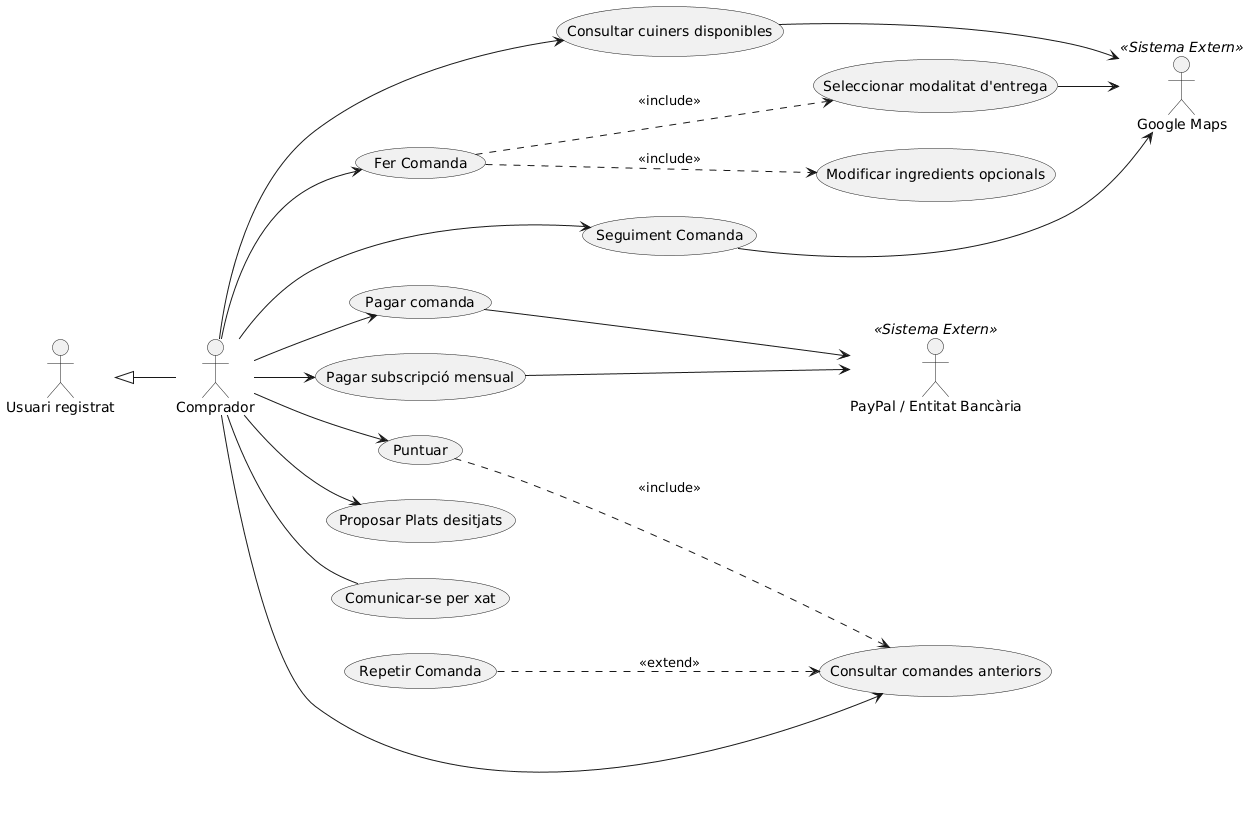

The diagram above was rendered by PlantUML. Its source (embedded in the PNG):
@startuml
left to right direction
skinparam actorStyle stickman

actor "Usuari registrat" as UR
actor "Comprador" as Client
Client -up-|> UR

actor "Google Maps" <<Sistema Extern>> as Gmaps
actor "PayPal / Entitat Bancària" <<Sistema Extern>> as Banc

usecase "Consultar cuiners disponibles" as UC_ConsCuiners
usecase "Fer Comanda" as UC_FerComanda
usecase "Modificar ingredients opcionals" as UC_ModIng
usecase "Seleccionar modalitat d'entrega" as UC_ModEntrega
usecase "Pagar comanda" as UC_PagarCom
usecase "Seguiment Comanda" as UC_Seguiment
usecase "Consultar comandes anteriors" as UC_Historial
usecase "Puntuar" as UC_Puntuar
usecase "Proposar Plats desitjats" as UC_Proposar
usecase "Comunicar-se per xat" as UC_xat
usecase "Repetir Comanda" as UC_repetir
usecase "Pagar subscripció mensual" as UC_Subscripcio

Client --> UC_ConsCuiners
Client --> UC_FerComanda
Client --> UC_Seguiment
Client --> UC_Historial
Client --> UC_Proposar
Client -- UC_xat
Client --> UC_Subscripcio
Client --> UC_PagarCom
Client --> UC_Puntuar

UC_repetir ..> UC_Historial : <<extend>> 
UC_FerComanda ..> UC_ModEntrega : <<include>>
UC_FerComanda ..> UC_ModIng : <<include>>

UC_Puntuar ..> UC_Historial : <<include>>
 

UC_ConsCuiners --> Gmaps
UC_ModEntrega --> Gmaps
UC_Seguiment --> Gmaps
UC_PagarCom --> Banc
UC_Subscripcio --> Banc
@enduml